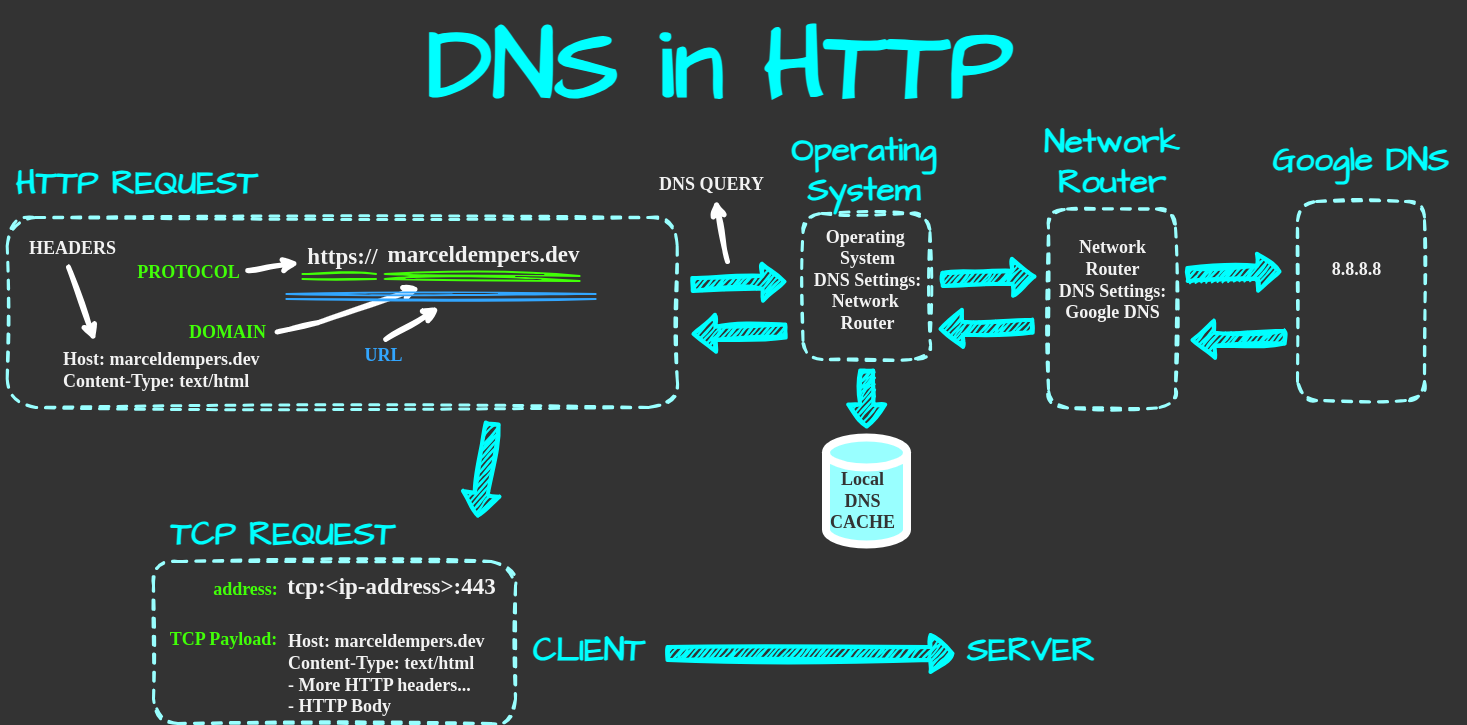

The diagram above was exported from draw.io. Its source (the exported page's mxGraphModel, read from the mxfile embedded in the PNG):
<mxGraphModel dx="1319" dy="1064" grid="0" gridSize="10" guides="1" tooltips="1" connect="1" arrows="1" fold="1" page="1" pageScale="1" pageWidth="291" pageHeight="413" background="#333333" math="0" shadow="0">
  <root>
    <mxCell id="0" />
    <mxCell id="1" parent="0" />
    <object label="" hedietLinkedDataV1_path="../chapters/chapter-1-source-control-git/README.md" linkTarget="_blank" id="PIv81_E8BcfFDNniARtN-8">
      <mxCell style="rounded=1;whiteSpace=wrap;html=1;sketch=1;curveFitting=1;jiggle=2;strokeColor=#99FFFF;strokeWidth=3;fillColor=none;fontColor=#00FFFF;verticalAlign=middle;align=left;spacingLeft=21;dashed=1;movable=1;resizable=1;rotatable=1;deletable=1;editable=1;locked=0;connectable=1;" parent="1" vertex="1">
        <mxGeometry x="730.69" y="224" width="670" height="190" as="geometry" />
      </mxCell>
    </object>
    <mxCell id="m8SGQVUtHlKozOD7IPGp-4" value="Host: marceldempers.dev&lt;div&gt;&lt;span style=&quot;background-color: transparent; color: light-dark(rgb(242, 242, 242), rgb(29, 29, 29));&quot;&gt;Content-Type: text/html&lt;/span&gt;&lt;/div&gt;" style="text;html=1;align=left;verticalAlign=middle;resizable=0;points=[];autosize=1;strokeColor=none;fillColor=none;fontSize=18;fontColor=#F2F2F2;fontFamily=Verdana;fontStyle=1" parent="1" vertex="1">
      <mxGeometry x="785" y="349" width="202" height="55" as="geometry" />
    </mxCell>
    <mxCell id="PZtGApm1a-9El59yBAtT-4" value="&lt;b&gt;HEADERS&lt;/b&gt;" style="text;html=1;align=center;verticalAlign=middle;resizable=0;points=[];autosize=1;strokeColor=none;fillColor=none;fontSize=18;fontColor=#F2F2F2;fontFamily=Verdana;" parent="1" vertex="1">
      <mxGeometry x="743" y="238.00000000000006" width="105" height="34" as="geometry" />
    </mxCell>
    <mxCell id="PZtGApm1a-9El59yBAtT-5" style="rounded=0;orthogonalLoop=1;jettySize=auto;html=1;sketch=1;curveFitting=1;jiggle=2;strokeColor=#FFFFFF;strokeWidth=5;exitX=0.467;exitY=1.05;exitDx=0;exitDy=0;exitPerimeter=0;entryX=0.165;entryY=-0.021;entryDx=0;entryDy=0;entryPerimeter=0;" parent="1" source="PZtGApm1a-9El59yBAtT-4" target="m8SGQVUtHlKozOD7IPGp-4" edge="1">
      <mxGeometry relative="1" as="geometry">
        <mxPoint x="830.69" y="399" as="sourcePoint" />
        <mxPoint x="857.69" y="384" as="targetPoint" />
        <Array as="points" />
      </mxGeometry>
    </mxCell>
    <mxCell id="PZtGApm1a-9El59yBAtT-10" value="&lt;b&gt;PROTOCOL&lt;/b&gt;" style="text;html=1;align=center;verticalAlign=middle;resizable=0;points=[];autosize=1;strokeColor=none;fillColor=none;fontSize=18;fontColor=#41FF07;fontFamily=Verdana;" parent="1" vertex="1">
      <mxGeometry x="851" y="262" width="121" height="34" as="geometry" />
    </mxCell>
    <mxCell id="PZtGApm1a-9El59yBAtT-11" style="rounded=0;orthogonalLoop=1;jettySize=auto;html=1;sketch=1;curveFitting=1;jiggle=2;strokeColor=#FFFFFF;strokeWidth=5;exitX=0.994;exitY=0.441;exitDx=0;exitDy=0;exitPerimeter=0;entryX=0.01;entryY=0.657;entryDx=0;entryDy=0;entryPerimeter=0;" parent="1" source="PZtGApm1a-9El59yBAtT-10" target="Ehvyi17MpJczTifnRzA9-1" edge="1">
      <mxGeometry relative="1" as="geometry">
        <mxPoint x="813.998" y="288.72800000000007" as="sourcePoint" />
        <mxPoint x="1023.69" y="239" as="targetPoint" />
      </mxGeometry>
    </mxCell>
    <mxCell id="PZtGApm1a-9El59yBAtT-12" style="rounded=0;orthogonalLoop=1;jettySize=auto;html=1;sketch=1;curveFitting=1;jiggle=2;strokeColor=#41FF07;strokeWidth=2;shape=link;fillColor=#d5e8d4;" parent="1" edge="1">
      <mxGeometry relative="1" as="geometry">
        <mxPoint x="1026" y="283" as="sourcePoint" />
        <mxPoint x="1099.5" y="283" as="targetPoint" />
      </mxGeometry>
    </mxCell>
    <mxCell id="PZtGApm1a-9El59yBAtT-14" value="&lt;b&gt;DOMAIN&lt;/b&gt;" style="text;html=1;align=center;verticalAlign=middle;resizable=0;points=[];autosize=1;strokeColor=none;fillColor=none;fontSize=18;fontColor=#41FF07;fontFamily=Verdana;" parent="1" vertex="1">
      <mxGeometry x="903" y="322" width="95" height="34" as="geometry" />
    </mxCell>
    <mxCell id="PZtGApm1a-9El59yBAtT-15" style="rounded=0;orthogonalLoop=1;jettySize=auto;html=1;sketch=1;curveFitting=1;jiggle=2;strokeColor=#41FF07;strokeWidth=2;shape=link;fillColor=#d5e8d4;" parent="1" edge="1">
      <mxGeometry relative="1" as="geometry">
        <mxPoint x="1108.31" y="283" as="sourcePoint" />
        <mxPoint x="1303" y="285" as="targetPoint" />
      </mxGeometry>
    </mxCell>
    <mxCell id="PZtGApm1a-9El59yBAtT-16" style="rounded=0;orthogonalLoop=1;jettySize=auto;html=1;sketch=1;curveFitting=1;jiggle=2;strokeColor=#FFFFFF;strokeWidth=5;exitX=1.027;exitY=0.483;exitDx=0;exitDy=0;exitPerimeter=0;" parent="1" edge="1" source="PZtGApm1a-9El59yBAtT-14">
      <mxGeometry relative="1" as="geometry">
        <mxPoint x="953.69" y="366" as="sourcePoint" />
        <mxPoint x="1143.69" y="294" as="targetPoint" />
        <Array as="points">
          <mxPoint x="1042" y="329" />
        </Array>
      </mxGeometry>
    </mxCell>
    <mxCell id="Ehvyi17MpJczTifnRzA9-1" value="&lt;b&gt;https://&lt;/b&gt;" style="text;html=1;align=center;verticalAlign=middle;resizable=0;points=[];autosize=1;strokeColor=none;fillColor=none;fontSize=23;fontColor=#F2F2F2;fontFamily=Verdana;" parent="1" vertex="1">
      <mxGeometry x="1022" y="243" width="88" height="40" as="geometry" />
    </mxCell>
    <mxCell id="Ehvyi17MpJczTifnRzA9-3" value="&lt;b&gt;URL&lt;/b&gt;" style="text;html=1;align=center;verticalAlign=middle;resizable=0;points=[];autosize=1;strokeColor=none;fillColor=none;fontSize=18;fontColor=#32A6FF;fontFamily=Verdana;" parent="1" vertex="1">
      <mxGeometry x="1078" y="345" width="58" height="34" as="geometry" />
    </mxCell>
    <mxCell id="Ehvyi17MpJczTifnRzA9-5" value="&lt;font&gt;&lt;span&gt;HTTP REQUEST&lt;/span&gt;&lt;/font&gt;" style="text;strokeColor=none;align=center;fillColor=none;html=1;verticalAlign=middle;whiteSpace=wrap;rounded=0;sketch=1;hachureGap=4;jiggle=2;curveFitting=1;fontFamily=Architects Daughter;fontSource=https%3A%2F%2Ffonts.googleapis.com%2Fcss%3Ffamily%3DArchitects%2BDaughter;fontSize=33;fontColor=#00FFFF;fontStyle=1" parent="1" vertex="1">
      <mxGeometry x="724" y="153" width="274" height="73.56" as="geometry" />
    </mxCell>
    <mxCell id="Ehvyi17MpJczTifnRzA9-8" style="rounded=0;orthogonalLoop=1;jettySize=auto;html=1;sketch=1;curveFitting=1;jiggle=2;strokeColor=#FFFFFF;strokeWidth=5;exitX=0.538;exitY=0.026;exitDx=0;exitDy=0;exitPerimeter=0;" parent="1" source="Ehvyi17MpJczTifnRzA9-3" edge="1">
      <mxGeometry relative="1" as="geometry">
        <mxPoint x="1096.69" y="392" as="sourcePoint" />
        <mxPoint x="1163" y="314" as="targetPoint" />
      </mxGeometry>
    </mxCell>
    <object label="" hedietLinkedDataV1_path="../chapters/chapter-1-source-control-git/README.md" linkTarget="_blank" id="zg5l1H5y3ZCRxcbItvAq-7">
      <mxCell style="rounded=1;whiteSpace=wrap;html=1;sketch=1;curveFitting=1;jiggle=2;strokeColor=#99FFFF;strokeWidth=3;fillColor=none;fontColor=#00FFFF;verticalAlign=middle;align=left;spacingLeft=21;dashed=1;movable=1;resizable=1;rotatable=1;deletable=1;editable=1;locked=0;connectable=1;" parent="1" vertex="1">
        <mxGeometry x="1526.5" y="220" width="127" height="146" as="geometry" />
      </mxCell>
    </object>
    <mxCell id="zg5l1H5y3ZCRxcbItvAq-8" value="&lt;font&gt;&lt;span&gt;Operating System&lt;/span&gt;&lt;/font&gt;" style="text;strokeColor=none;align=center;fillColor=none;html=1;verticalAlign=middle;whiteSpace=wrap;rounded=0;sketch=1;hachureGap=4;jiggle=2;curveFitting=1;fontFamily=Architects Daughter;fontSource=https%3A%2F%2Ffonts.googleapis.com%2Fcss%3Ffamily%3DArchitects%2BDaughter;fontSize=33;fontColor=#00FFFF;fontStyle=1" parent="1" vertex="1">
      <mxGeometry x="1503.5" y="158.06" width="168" height="37.94" as="geometry" />
    </mxCell>
    <mxCell id="zg5l1H5y3ZCRxcbItvAq-13" value="&lt;div&gt;&lt;br&gt;&lt;/div&gt;" style="text;html=1;align=center;verticalAlign=middle;resizable=0;points=[];autosize=1;strokeColor=none;fillColor=none;fontSize=18;fontColor=#F2F2F2;fontFamily=Verdana;" parent="1" vertex="1">
      <mxGeometry x="1762" y="272" width="18" height="34" as="geometry" />
    </mxCell>
    <mxCell id="vxnPsn5pyIjzgH8e9FLy-6" value="&lt;font&gt;&lt;span&gt;DNS in HTTP&lt;/span&gt;&lt;/font&gt;" style="text;strokeColor=none;align=center;fillColor=none;html=1;verticalAlign=middle;whiteSpace=wrap;rounded=0;sketch=1;hachureGap=4;jiggle=2;curveFitting=1;fontFamily=Architects Daughter;fontSource=https%3A%2F%2Ffonts.googleapis.com%2Fcss%3Ffamily%3DArchitects%2BDaughter;fontSize=100;fontColor=#00FFFF;fontStyle=1" parent="1" vertex="1">
      <mxGeometry x="1132" y="7" width="624" height="134" as="geometry" />
    </mxCell>
    <mxCell id="utvQPzijqhnofDusdywy-1" style="edgeStyle=none;shape=flexArrow;sketch=1;hachureGap=4;jiggle=2;curveFitting=1;html=1;strokeColor=#00FFFF;fontFamily=Architects Daughter;fontSource=https%3A%2F%2Ffonts.googleapis.com%2Fcss%3Ffamily%3DArchitects%2BDaughter;fontSize=16;fontColor=#FFFF33;fillColor=#00FFFF;strokeWidth=4;" parent="1" edge="1">
      <mxGeometry relative="1" as="geometry">
        <mxPoint x="1414" y="291" as="sourcePoint" />
        <mxPoint x="1510" y="288" as="targetPoint" />
      </mxGeometry>
    </mxCell>
    <mxCell id="HGNC3rThH_UNgKvS7LJp-3" style="rounded=0;orthogonalLoop=1;jettySize=auto;html=1;sketch=1;curveFitting=1;jiggle=2;strokeColor=#32A6FF;strokeWidth=2;shape=link;fillColor=#d5e8d4;" parent="1" edge="1">
      <mxGeometry relative="1" as="geometry">
        <mxPoint x="1010" y="303" as="sourcePoint" />
        <mxPoint x="1319" y="303" as="targetPoint" />
      </mxGeometry>
    </mxCell>
    <mxCell id="KRJIgqw9B7Hf86p8eQ78-2" value="&lt;b&gt;marceldempers.dev&lt;/b&gt;" style="text;html=1;align=center;verticalAlign=middle;resizable=0;points=[];autosize=1;strokeColor=none;fillColor=none;fontSize=23;fontColor=#F2F2F2;fontFamily=Verdana;" vertex="1" parent="1">
      <mxGeometry x="1102" y="241" width="210" height="40" as="geometry" />
    </mxCell>
    <mxCell id="KRJIgqw9B7Hf86p8eQ78-6" value="&lt;b&gt;DNS QUERY&lt;/b&gt;" style="text;html=1;align=center;verticalAlign=middle;resizable=0;points=[];autosize=1;strokeColor=none;fillColor=none;fontSize=18;fontColor=#F2F2F2;fontFamily=Verdana;" vertex="1" parent="1">
      <mxGeometry x="1373" y="174.00000000000006" width="123" height="34" as="geometry" />
    </mxCell>
    <mxCell id="KRJIgqw9B7Hf86p8eQ78-9" style="rounded=0;orthogonalLoop=1;jettySize=auto;html=1;sketch=1;curveFitting=1;jiggle=2;strokeColor=#FFFFFF;strokeWidth=5;" edge="1" parent="1">
      <mxGeometry relative="1" as="geometry">
        <mxPoint x="1451" y="268" as="sourcePoint" />
        <mxPoint x="1439" y="206" as="targetPoint" />
        <Array as="points" />
      </mxGeometry>
    </mxCell>
    <mxCell id="KRJIgqw9B7Hf86p8eQ78-10" style="edgeStyle=none;shape=flexArrow;sketch=1;hachureGap=4;jiggle=2;curveFitting=1;html=1;strokeColor=#00FFFF;fontFamily=Architects Daughter;fontSource=https%3A%2F%2Ffonts.googleapis.com%2Fcss%3Ffamily%3DArchitects%2BDaughter;fontSize=16;fontColor=#FFFF33;fillColor=#00FFFF;strokeWidth=4;" edge="1" parent="1">
      <mxGeometry relative="1" as="geometry">
        <mxPoint x="1664" y="286" as="sourcePoint" />
        <mxPoint x="1760" y="283" as="targetPoint" />
      </mxGeometry>
    </mxCell>
    <object label="" hedietLinkedDataV1_path="../chapters/chapter-1-source-control-git/README.md" linkTarget="_blank" id="KRJIgqw9B7Hf86p8eQ78-11">
      <mxCell style="rounded=1;whiteSpace=wrap;html=1;sketch=1;curveFitting=1;jiggle=2;strokeColor=#99FFFF;strokeWidth=3;fillColor=none;fontColor=#00FFFF;verticalAlign=middle;align=left;spacingLeft=21;dashed=1;movable=1;resizable=1;rotatable=1;deletable=1;editable=1;locked=0;connectable=1;" vertex="1" parent="1">
        <mxGeometry x="1772" y="215.5" width="127" height="199" as="geometry" />
      </mxCell>
    </object>
    <mxCell id="KRJIgqw9B7Hf86p8eQ78-12" value="&lt;font&gt;&lt;span&gt;Network Router&lt;/span&gt;&lt;/font&gt;" style="text;strokeColor=none;align=center;fillColor=none;html=1;verticalAlign=middle;whiteSpace=wrap;rounded=0;sketch=1;hachureGap=4;jiggle=2;curveFitting=1;fontFamily=Architects Daughter;fontSource=https%3A%2F%2Ffonts.googleapis.com%2Fcss%3Ffamily%3DArchitects%2BDaughter;fontSize=33;fontColor=#00FFFF;fontStyle=1" vertex="1" parent="1">
      <mxGeometry x="1729.5" y="153" width="212" height="32.5" as="geometry" />
    </mxCell>
    <mxCell id="KRJIgqw9B7Hf86p8eQ78-14" value="&lt;b&gt;Operating&amp;nbsp;&lt;/b&gt;&lt;div&gt;&lt;b&gt;System&lt;/b&gt;&lt;/div&gt;&lt;div&gt;&lt;b&gt;DNS Settings:&lt;br&gt;Network&amp;nbsp;&lt;/b&gt;&lt;/div&gt;&lt;div&gt;&lt;b&gt;Router&lt;/b&gt;&lt;/div&gt;" style="text;html=1;align=center;verticalAlign=middle;resizable=0;points=[];autosize=1;strokeColor=none;fillColor=none;fontSize=18;fontColor=#F2F2F2;fontFamily=Verdana;" vertex="1" parent="1">
      <mxGeometry x="1527.5" y="226.56000000000006" width="126" height="120" as="geometry" />
    </mxCell>
    <mxCell id="KRJIgqw9B7Hf86p8eQ78-15" value="&lt;b&gt;Network&lt;/b&gt;&lt;div&gt;&lt;b&gt;Router&lt;/b&gt;&lt;/div&gt;&lt;div&gt;&lt;b&gt;DNS Settings:&lt;/b&gt;&lt;/div&gt;&lt;div&gt;&lt;b&gt;Google DNS&lt;/b&gt;&lt;/div&gt;" style="text;html=1;align=center;verticalAlign=middle;resizable=0;points=[];autosize=1;strokeColor=none;fillColor=none;fontSize=18;fontColor=#F2F2F2;fontFamily=Verdana;" vertex="1" parent="1">
      <mxGeometry x="1773" y="237.56000000000006" width="126" height="98" as="geometry" />
    </mxCell>
    <mxCell id="KRJIgqw9B7Hf86p8eQ78-16" value="&lt;font&gt;&lt;span&gt;Google DNS&lt;/span&gt;&lt;/font&gt;" style="text;strokeColor=none;align=center;fillColor=none;html=1;verticalAlign=middle;whiteSpace=wrap;rounded=0;sketch=1;hachureGap=4;jiggle=2;curveFitting=1;fontFamily=Architects Daughter;fontSource=https%3A%2F%2Ffonts.googleapis.com%2Fcss%3Ffamily%3DArchitects%2BDaughter;fontSize=33;fontColor=#00FFFF;fontStyle=1" vertex="1" parent="1">
      <mxGeometry x="1978.5" y="151" width="212" height="32.5" as="geometry" />
    </mxCell>
    <object label="" hedietLinkedDataV1_path="../chapters/chapter-1-source-control-git/README.md" linkTarget="_blank" id="KRJIgqw9B7Hf86p8eQ78-18">
      <mxCell style="rounded=1;whiteSpace=wrap;html=1;sketch=1;curveFitting=1;jiggle=2;strokeColor=#99FFFF;strokeWidth=3;fillColor=none;fontColor=#00FFFF;verticalAlign=middle;align=left;spacingLeft=21;dashed=1;movable=1;resizable=1;rotatable=1;deletable=1;editable=1;locked=0;connectable=1;" vertex="1" parent="1">
        <mxGeometry x="2021" y="208" width="127" height="199" as="geometry" />
      </mxCell>
    </object>
    <mxCell id="KRJIgqw9B7Hf86p8eQ78-19" value="&lt;b&gt;8.8.8.8&lt;/b&gt;" style="text;html=1;align=center;verticalAlign=middle;resizable=0;points=[];autosize=1;strokeColor=none;fillColor=none;fontSize=18;fontColor=#F2F2F2;fontFamily=Verdana;" vertex="1" parent="1">
      <mxGeometry x="2046" y="259.00000000000006" width="68" height="34" as="geometry" />
    </mxCell>
    <mxCell id="KRJIgqw9B7Hf86p8eQ78-20" style="edgeStyle=none;shape=flexArrow;sketch=1;hachureGap=4;jiggle=2;curveFitting=1;html=1;strokeColor=#00FFFF;fontFamily=Architects Daughter;fontSource=https%3A%2F%2Ffonts.googleapis.com%2Fcss%3Ffamily%3DArchitects%2BDaughter;fontSize=16;fontColor=#FFFF33;fillColor=#00FFFF;strokeWidth=4;" edge="1" parent="1">
      <mxGeometry relative="1" as="geometry">
        <mxPoint x="1909" y="281" as="sourcePoint" />
        <mxPoint x="2005" y="278" as="targetPoint" />
      </mxGeometry>
    </mxCell>
    <mxCell id="KRJIgqw9B7Hf86p8eQ78-21" value="" style="shape=cylinder3;whiteSpace=wrap;html=1;boundedLbl=1;backgroundOutline=1;size=15;fillColor=#99FFFF;strokeColor=#FFFFFF;strokeWidth=8;" vertex="1" parent="1">
      <mxGeometry x="1549.5" y="444" width="81" height="107" as="geometry" />
    </mxCell>
    <mxCell id="KRJIgqw9B7Hf86p8eQ78-22" value="&lt;div&gt;&lt;b&gt;Local&lt;/b&gt;&lt;/div&gt;&lt;b&gt;DNS&lt;/b&gt;&lt;div&gt;&lt;b&gt;CACHE&lt;/b&gt;&lt;/div&gt;" style="text;html=1;align=center;verticalAlign=middle;resizable=0;points=[];autosize=1;strokeColor=none;fillColor=none;fontSize=18;fontColor=#333333;fontFamily=Verdana;" vertex="1" parent="1">
      <mxGeometry x="1544.5" y="469" width="83" height="77" as="geometry" />
    </mxCell>
    <mxCell id="KRJIgqw9B7Hf86p8eQ78-23" style="edgeStyle=none;shape=flexArrow;sketch=1;hachureGap=4;jiggle=2;curveFitting=1;html=1;strokeColor=#00FFFF;fontFamily=Architects Daughter;fontSource=https%3A%2F%2Ffonts.googleapis.com%2Fcss%3Ffamily%3DArchitects%2BDaughter;fontSize=16;fontColor=#FFFF33;fillColor=#00FFFF;strokeWidth=4;" edge="1" parent="1">
      <mxGeometry relative="1" as="geometry">
        <mxPoint x="1590.21" y="375" as="sourcePoint" />
        <mxPoint x="1590.21" y="435" as="targetPoint" />
      </mxGeometry>
    </mxCell>
    <object label="" hedietLinkedDataV1_path="../chapters/chapter-1-source-control-git/README.md" linkTarget="_blank" id="KRJIgqw9B7Hf86p8eQ78-28">
      <mxCell style="rounded=1;whiteSpace=wrap;html=1;sketch=1;curveFitting=1;jiggle=2;strokeColor=#99FFFF;strokeWidth=3;fillColor=none;fontColor=#00FFFF;verticalAlign=middle;align=left;spacingLeft=21;dashed=1;movable=1;resizable=1;rotatable=1;deletable=1;editable=1;locked=0;connectable=1;" vertex="1" parent="1">
        <mxGeometry x="877" y="568" width="362" height="162" as="geometry" />
      </mxCell>
    </object>
    <mxCell id="KRJIgqw9B7Hf86p8eQ78-29" value="&lt;font&gt;&lt;span&gt;TCP REQUEST&lt;/span&gt;&lt;/font&gt;" style="text;strokeColor=none;align=center;fillColor=none;html=1;verticalAlign=middle;whiteSpace=wrap;rounded=0;sketch=1;hachureGap=4;jiggle=2;curveFitting=1;fontFamily=Architects Daughter;fontSource=https%3A%2F%2Ffonts.googleapis.com%2Fcss%3Ffamily%3DArchitects%2BDaughter;fontSize=33;fontColor=#00FFFF;fontStyle=1" vertex="1" parent="1">
      <mxGeometry x="870" y="523" width="274" height="36.56" as="geometry" />
    </mxCell>
    <mxCell id="KRJIgqw9B7Hf86p8eQ78-30" value="&lt;b&gt;tcp:&amp;lt;ip-address&amp;gt;:443&lt;/b&gt;" style="text;html=1;align=center;verticalAlign=middle;resizable=0;points=[];autosize=1;strokeColor=none;fillColor=none;fontSize=23;fontColor=#F2F2F2;fontFamily=Verdana;" vertex="1" parent="1">
      <mxGeometry x="1001" y="573" width="227" height="40" as="geometry" />
    </mxCell>
    <mxCell id="KRJIgqw9B7Hf86p8eQ78-31" value="Host: marceldempers.dev&lt;div&gt;&lt;span style=&quot;background-color: transparent; color: light-dark(rgb(242, 242, 242), rgb(29, 29, 29));&quot;&gt;Content-Type: text/html&lt;/span&gt;&lt;/div&gt;&lt;div&gt;&lt;span style=&quot;background-color: transparent; color: light-dark(rgb(242, 242, 242), rgb(29, 29, 29));&quot;&gt;- More HTTP headers...&lt;/span&gt;&lt;/div&gt;&lt;div&gt;&lt;span style=&quot;background-color: transparent; color: light-dark(rgb(242, 242, 242), rgb(29, 29, 29));&quot;&gt;- HTTP Body&lt;/span&gt;&lt;/div&gt;" style="text;html=1;align=left;verticalAlign=middle;resizable=0;points=[];autosize=1;strokeColor=none;fillColor=none;fontSize=18;fontColor=#F2F2F2;fontFamily=Verdana;fontStyle=1" vertex="1" parent="1">
      <mxGeometry x="1010" y="632" width="202" height="98" as="geometry" />
    </mxCell>
    <mxCell id="KRJIgqw9B7Hf86p8eQ78-32" value="&lt;b&gt;TCP Payload:&lt;/b&gt;" style="text;html=1;align=center;verticalAlign=middle;resizable=0;points=[];autosize=1;strokeColor=none;fillColor=none;fontSize=18;fontColor=#41FF07;fontFamily=Verdana;" vertex="1" parent="1">
      <mxGeometry x="884" y="629" width="126" height="34" as="geometry" />
    </mxCell>
    <mxCell id="KRJIgqw9B7Hf86p8eQ78-34" style="edgeStyle=none;shape=flexArrow;sketch=1;hachureGap=4;jiggle=2;curveFitting=1;html=1;strokeColor=#00FFFF;fontFamily=Architects Daughter;fontSource=https%3A%2F%2Ffonts.googleapis.com%2Fcss%3Ffamily%3DArchitects%2BDaughter;fontSize=16;fontColor=#FFFF33;fillColor=#00FFFF;strokeWidth=4;" edge="1" parent="1">
      <mxGeometry relative="1" as="geometry">
        <mxPoint x="2010" y="343.56" as="sourcePoint" />
        <mxPoint x="1914" y="346.56" as="targetPoint" />
      </mxGeometry>
    </mxCell>
    <mxCell id="KRJIgqw9B7Hf86p8eQ78-35" style="edgeStyle=none;shape=flexArrow;sketch=1;hachureGap=4;jiggle=2;curveFitting=1;html=1;strokeColor=#00FFFF;fontFamily=Architects Daughter;fontSource=https%3A%2F%2Ffonts.googleapis.com%2Fcss%3Ffamily%3DArchitects%2BDaughter;fontSize=16;fontColor=#FFFF33;fillColor=#00FFFF;strokeWidth=4;" edge="1" parent="1">
      <mxGeometry relative="1" as="geometry">
        <mxPoint x="1758" y="332.56" as="sourcePoint" />
        <mxPoint x="1662" y="335.56" as="targetPoint" />
      </mxGeometry>
    </mxCell>
    <mxCell id="KRJIgqw9B7Hf86p8eQ78-36" style="edgeStyle=none;shape=flexArrow;sketch=1;hachureGap=4;jiggle=2;curveFitting=1;html=1;strokeColor=#00FFFF;fontFamily=Architects Daughter;fontSource=https%3A%2F%2Ffonts.googleapis.com%2Fcss%3Ffamily%3DArchitects%2BDaughter;fontSize=16;fontColor=#FFFF33;fillColor=#00FFFF;strokeWidth=4;" edge="1" parent="1">
      <mxGeometry relative="1" as="geometry">
        <mxPoint x="1511" y="337.5" as="sourcePoint" />
        <mxPoint x="1415" y="340.5" as="targetPoint" />
      </mxGeometry>
    </mxCell>
    <mxCell id="KRJIgqw9B7Hf86p8eQ78-37" style="edgeStyle=none;shape=flexArrow;sketch=1;hachureGap=4;jiggle=2;curveFitting=1;html=1;strokeColor=#00FFFF;fontFamily=Architects Daughter;fontSource=https%3A%2F%2Ffonts.googleapis.com%2Fcss%3Ffamily%3DArchitects%2BDaughter;fontSize=16;fontColor=#FFFF33;fillColor=#00FFFF;strokeWidth=4;" edge="1" parent="1">
      <mxGeometry relative="1" as="geometry">
        <mxPoint x="1216" y="428" as="sourcePoint" />
        <mxPoint x="1201" y="524" as="targetPoint" />
      </mxGeometry>
    </mxCell>
    <mxCell id="KRJIgqw9B7Hf86p8eQ78-38" value="&lt;b&gt;address:&lt;/b&gt;" style="text;html=1;align=center;verticalAlign=middle;resizable=0;points=[];autosize=1;strokeColor=none;fillColor=none;fontSize=18;fontColor=#41FF07;fontFamily=Verdana;" vertex="1" parent="1">
      <mxGeometry x="927" y="579" width="83" height="34" as="geometry" />
    </mxCell>
    <mxCell id="KRJIgqw9B7Hf86p8eQ78-40" value="&lt;font&gt;&lt;span&gt;CLIENT&lt;/span&gt;&lt;/font&gt;" style="text;strokeColor=none;align=center;fillColor=none;html=1;verticalAlign=middle;whiteSpace=wrap;rounded=0;sketch=1;hachureGap=4;jiggle=2;curveFitting=1;fontFamily=Architects Daughter;fontSource=https%3A%2F%2Ffonts.googleapis.com%2Fcss%3Ffamily%3DArchitects%2BDaughter;fontSize=33;fontColor=#00FFFF;fontStyle=1" vertex="1" parent="1">
      <mxGeometry x="1239" y="639" width="148" height="36.56" as="geometry" />
    </mxCell>
    <mxCell id="KRJIgqw9B7Hf86p8eQ78-41" style="edgeStyle=none;shape=flexArrow;sketch=1;hachureGap=4;jiggle=2;curveFitting=1;html=1;strokeColor=#00FFFF;fontFamily=Architects Daughter;fontSource=https%3A%2F%2Ffonts.googleapis.com%2Fcss%3Ffamily%3DArchitects%2BDaughter;fontSize=16;fontColor=#FFFF33;fillColor=#00FFFF;strokeWidth=4;" edge="1" parent="1">
      <mxGeometry relative="1" as="geometry">
        <mxPoint x="1389" y="660" as="sourcePoint" />
        <mxPoint x="1678" y="660" as="targetPoint" />
      </mxGeometry>
    </mxCell>
    <mxCell id="KRJIgqw9B7Hf86p8eQ78-42" value="&lt;font&gt;&lt;span&gt;SERVER&lt;/span&gt;&lt;/font&gt;" style="text;strokeColor=none;align=center;fillColor=none;html=1;verticalAlign=middle;whiteSpace=wrap;rounded=0;sketch=1;hachureGap=4;jiggle=2;curveFitting=1;fontFamily=Architects Daughter;fontSource=https%3A%2F%2Ffonts.googleapis.com%2Fcss%3Ffamily%3DArchitects%2BDaughter;fontSize=33;fontColor=#00FFFF;fontStyle=1" vertex="1" parent="1">
      <mxGeometry x="1681" y="639" width="148" height="36.56" as="geometry" />
    </mxCell>
  </root>
</mxGraphModel>